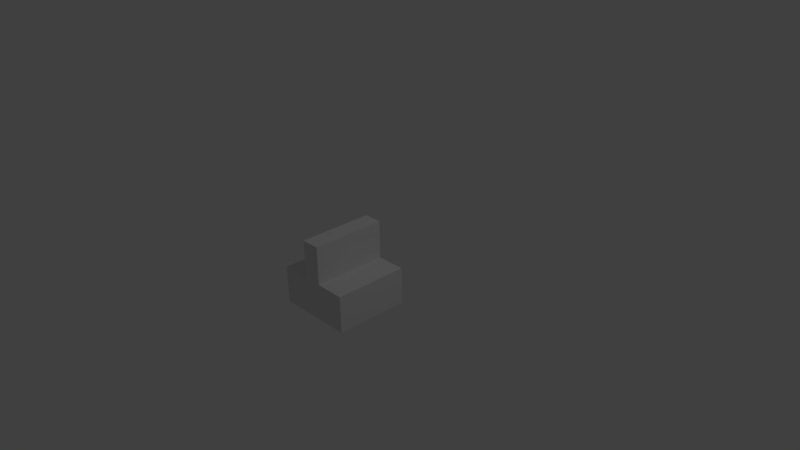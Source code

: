 # Source: BoardTile9.blend  (saved by Blender 2.66.1; exported with 4.5.12 LTS)
import bpy
from mathutils import Matrix  # noqa: F401  (used for matrix-valued properties, if any)

bpy.ops.wm.read_factory_settings(use_empty=True)
scene = bpy.context.scene
scene.name = 'Scene'

# ---- collections
col_collection_1 = bpy.data.collections.new('Collection 1'); scene.collection.children.link(col_collection_1)

# ---- world
world_world = bpy.data.worlds.new('World'); scene.world = world_world
world_world.color = (0.05088, 0.05088, 0.05088)
world_world.use_sun_shadow = False
world_world.sun_shadow_jitter_overblur = 0.0
world_world.cycles.sampling_method = 'MANUAL'
world_world.cycles.sample_map_resolution = 256

# ---- cameras
cam_camera = bpy.data.cameras.new('Camera')
cam_camera.clip_end = 100.0
cam_camera.lens = 35.0
cam_camera.sensor_width = 32.0
cam_camera.sensor_height = 18.0
cam_camera.ortho_scale = 7.314
cam_camera.dof.focus_distance = 0.0
cam_camera.dof.aperture_fstop = 128.0

# ---- lights
light_lamp = bpy.data.lights.new('Lamp', 'POINT')
light_lamp.transmission_factor = 0.0
light_lamp.cutoff_distance = 30.0
light_lamp.energy = 100.0
light_lamp.shadow_buffer_clip_start = 1.001
light_lamp.shadow_soft_size = 0.1
light_lamp.shadow_maximum_resolution = 0.006
light_lamp.use_absolute_resolution = True
light_lamp.cycles.use_multiple_importance_sampling = False

# ---- meshes
me_cube = bpy.data.meshes.new('Cube')
me_cube.from_pydata([(-0.125, -1.0, 0.0), (-0.125, 0.0, 0.0), (0.125, 0.0, 0.0), (0.125, -1.0, 0.0), (-0.125, -1.0, 0.5), (-0.125, 0.0, 0.5), (0.125, 0.0, 0.5), (0.125, -1.0, 0.5), (-0.5, -1.0, -0.5), (-0.5, 0.0, -0.5), (0.5, 0.0, -0.5), (0.5, -1.0, -0.5), (-0.5, -1.0, 0.0), (-0.5, 0.0, 0.0), (0.5, 0.0, 0.0), (0.5, -1.0, 0.0), (-0.125, -1.0, 0.5133), (-0.125, 0.0, 0.5133), (0.125, 0.0, 0.5133), (0.125, -1.0, 0.5133), (0.5209, 0.0, -0.5), (0.5209, -1.0, -0.5), (0.5209, 0.0, 0.0), (0.5209, -1.0, 0.0), (-0.5, -1.0, -0.5), (-0.5, 0.0, -0.5), (-0.5, -1.0, 0.0), (-0.5, 0.0, 0.0), (-0.5167, -1.0, -0.5), (-0.5167, 0.0, -0.5), (-0.5167, -1.0, 0.0), (-0.5167, 0.0, 0.0)], [], [(4, 5, 1, 0), (5, 6, 2, 1), (6, 7, 3, 2), (7, 4, 0, 3), (0, 1, 2, 3), (4, 7, 19, 16), (9, 8, 24, 25), (13, 14, 10, 9), (11, 10, 20, 21), (15, 12, 8, 11), (8, 9, 10, 11), (15, 14, 13, 12), (19, 18, 17, 16), (7, 6, 18, 19), (5, 4, 16, 17), (6, 5, 17, 18), (22, 23, 21, 20), (14, 15, 23, 22), (15, 11, 21, 23), (10, 14, 22, 20), (24, 26, 30, 28), (8, 12, 26, 24), (12, 13, 27, 26), (13, 9, 25, 27), (30, 31, 29, 28), (26, 27, 31, 30), (27, 25, 29, 31), (25, 24, 28, 29)])
me_cube.use_remesh_preserve_volume = False
me_cube.use_remesh_preserve_attributes = False
me_cube.use_mirror_vertex_groups = False
me_cube.update()

# ---- objects
ob_cube_001 = bpy.data.objects.new('Cube.001', me_cube)
ob_lamp = bpy.data.objects.new('Lamp', light_lamp)
ob_camera = bpy.data.objects.new('Camera', cam_camera)

# ---- transforms, parenting, visibility, modifiers, constraints
ob_cube_001.location = (0.0, 0.0, 0.0)
ob_cube_001.lineart.crease_threshold = 0.0
ob_lamp.location = (4.076, 1.005, 5.904)
ob_lamp.rotation_euler = (0.6503, 0.05522, 1.866)
ob_lamp.lock_rotations_4d = False
ob_lamp.empty_display_type = 'ARROWS'
ob_lamp.color = (0.0, 0.0, 0.0, 0.0)
ob_lamp.lineart.crease_threshold = 0.0
ob_camera.location = (7.481, -6.508, 5.344)
ob_camera.rotation_euler = (1.109, 0.01082, 0.8149)
ob_camera.lock_rotations_4d = False
ob_camera.empty_display_type = 'ARROWS'
ob_camera.color = (0.0, 0.0, 0.0, 0.0)
ob_camera.display_type = 'WIRE'
ob_camera.lineart.crease_threshold = 0.0

# ---- collection membership
col_collection_1.objects.link(ob_cube_001)
col_collection_1.objects.link(ob_lamp)
col_collection_1.objects.link(ob_camera)

# ---- scene / render settings (as saved in the file)
scene.camera = ob_camera
scene.frame_start = 1; scene.frame_end = 250; scene.frame_set(1)
scene.render.engine = 'BLENDER_EEVEE_NEXT'
scene.render.image_settings.color_mode = 'RGB'
scene.render.image_settings.compression = 90
scene.render.resolution_percentage = 50
scene.render.dither_intensity = 0.0
scene.render.bake_margin = 2
scene.cycles.use_denoising = False
scene.cycles.samples = 10
scene.cycles.sampling_pattern = 'TABULATED_SOBOL'
scene.cycles.light_sampling_threshold = 0.0
scene.cycles.use_adaptive_sampling = False
scene.cycles.use_light_tree = False
scene.cycles.blur_glossy = 0.0
scene.cycles.volume_bounces = 1
scene.cycles.pixel_filter_type = 'GAUSSIAN'
scene.cycles.sample_clamp_indirect = 0.0
scene.view_settings.view_transform = 'Standard'
bpy.context.view_layer.update()

